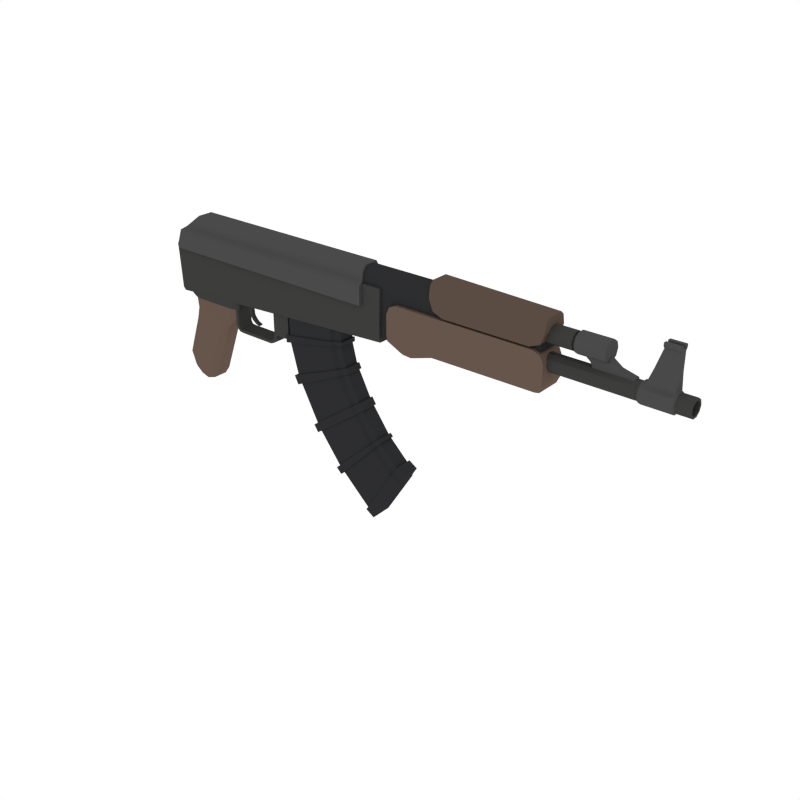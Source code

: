 # Source: AssaultRifle_3.blend  (saved by Blender 2.79.0; exported with 4.5.12 LTS)
import bpy
from mathutils import Matrix  # noqa: F401  (used for matrix-valued properties, if any)

bpy.ops.wm.read_factory_settings(use_empty=True)
scene = bpy.context.scene
scene.name = 'Scene'

# ---- collections
col_collection_1 = bpy.data.collections.new('Collection 1'); scene.collection.children.link(col_collection_1)

# ---- materials (node trees are filled in below, after node groups)
mat_wood = bpy.data.materials.new('Wood')
mat_wood.alpha_threshold = 0.0
mat_wood.diffuse_color = (0.1329, 0.09003, 0.0684, 1.0)
mat_wood.roughness = 0.5
mat_black = bpy.data.materials.new('Black')
mat_black.alpha_threshold = 0.0
mat_black.diffuse_color = (0.02697, 0.02748, 0.0291, 1.0)
mat_black.roughness = 0.5
mat_darkmetal = bpy.data.materials.new('DarkMetal')
mat_darkmetal.alpha_threshold = 0.0
mat_darkmetal.diffuse_color = (0.047, 0.04696, 0.04579, 1.0)
mat_darkmetal.roughness = 0.5
mat_metal = bpy.data.materials.new('Metal')
mat_metal.alpha_threshold = 0.0
mat_metal.diffuse_color = (0.06663, 0.06848, 0.067, 1.0)
mat_metal.roughness = 0.5
mat_darkwood = bpy.data.materials.new('DarkWood')
mat_darkwood.alpha_threshold = 0.0
mat_darkwood.diffuse_color = (0.1025, 0.07205, 0.05519, 1.0)
mat_darkwood.roughness = 0.5

# ---- material node trees

# ---- world
world_world = bpy.data.worlds.new('World'); scene.world = world_world
world_world.color = (1.0, 1.0, 1.0)
world_world.use_sun_shadow = False
world_world.sun_shadow_jitter_overblur = 0.0
world_world.cycles.sampling_method = 'NONE'
world_world.cycles.sample_map_resolution = 256

# ---- meshes
me_cube_138 = bpy.data.meshes.new('Cube.138')
me_cube_138.from_pydata([(1.455, 0.07841, 0.7323), (1.455, -0.07841, 0.7323), (1.329, 0.09801, 0.6097), (1.329, -0.09801, 0.6097), (-0.1764, 0.07841, 0.6313), (-0.1764, -0.07841, 0.6313), (1.453, 0.07841, 0.6091), (1.453, -0.07841, 0.6091), (-0.002769, 0.07841, 0.7323), (-0.002769, -0.07841, 0.7323), (0.00364, -0.07841, 0.6313), (0.00364, 0.07841, 0.6313), (0.7471, -0.06159, 0.4268), (0.7471, 0.06159, 0.4268), (1.143, 0.04867, 0.4268), (1.143, -0.04867, 0.4268), (0.753, -0.06159, 0.2217), (0.753, 0.06158, 0.2217), (1.14, 0.04867, 0.3018), (1.14, -0.04867, 0.3018), (0.8067, -0.06159, 0.02483), (0.8067, 0.06158, 0.02483), (1.173, 0.04867, 0.1728), (1.173, -0.04867, 0.1728), (1.339, -0.06159, -0.6782), (1.339, 0.06158, -0.6782), (1.548, 0.04867, -0.3423), (1.548, -0.04867, -0.3423), (1.322, 0.06237, 0.4453), (1.322, -0.06237, 0.4453), (1.501, 0.06237, 0.4453), (1.501, -0.06237, 0.4453), (2.46, 0.06237, 0.4453), (2.46, -0.06237, 0.4453), (1.322, 0.06237, 0.6551), (1.322, -0.06237, 0.6551), (1.501, 0.06237, 0.6551), (1.501, -0.06237, 0.6551), (2.46, 0.06237, 0.6551), (2.46, -0.06237, 0.6551), (1.795, -0.08368, 0.667), (1.795, 0.08368, 0.667), (0.2811, 0.05223, 0.1995), (0.2811, -0.05223, 0.1995), (0.2811, -0.05223, 0.3602), (0.2811, 0.05223, 0.3602), (0.3004, 0.05223, 0.1995), (0.3004, -0.05223, 0.1995), (0.3004, -0.05223, 0.3602), (0.3004, 0.05223, 0.3602), (0.2913, 0.05223, 0.1753), (0.2913, -0.05223, 0.1753), (0.3068, 0.05223, 0.1866), (0.3068, -0.05223, 0.1866), (0.3101, 0.05223, 0.1611), (0.3101, -0.05223, 0.1611), (0.3123, 0.05223, 0.1802), (0.3123, -0.05223, 0.1802), (0.3347, 0.05223, 0.1583), (0.3347, -0.05223, 0.1583), (0.3347, 0.05223, 0.1775), (0.3347, -0.05223, 0.1775), (0.5746, 0.05223, 0.1583), (0.5746, -0.05223, 0.1583), (0.5746, 0.05223, 0.1775), (0.5746, -0.05223, 0.1775), (0.5994, 0.05223, 0.1679), (0.5994, -0.05223, 0.1679), (0.5896, 0.05223, 0.1845), (0.5896, -0.05223, 0.1845), (0.6239, 0.05223, 0.1967), (0.6239, -0.05223, 0.1967), (0.6051, 0.05223, 0.2011), (0.6051, -0.05223, 0.2011), (0.6268, 0.05223, 0.2242), (0.6268, -0.05223, 0.2242), (0.6081, 0.05223, 0.2242), (0.6081, -0.05223, 0.2242), (0.6268, 0.05223, 0.3752), (0.6268, -0.05223, 0.3752), (0.6081, 0.05223, 0.3752), (0.6081, -0.05223, 0.3752), (0.7259, 0.05223, 0.3752), (0.7259, -0.05223, 0.3752), (0.7259, 0.05223, 0.2475), (0.7026, 0.05223, 0.2242), (0.7026, -0.05223, 0.2242), (0.7259, -0.05223, 0.2475), (0.3424, 0.01258, 0.3638), (0.3424, -0.01258, 0.3638), (0.419, 0.01258, 0.3638), (0.419, -0.01258, 0.3638), (0.3424, 0.01258, 0.3378), (0.3424, -0.01258, 0.3378), (0.3899, 0.01258, 0.3351), (0.3899, -0.01258, 0.3351), (0.3687, -0.01258, 0.3638), (0.3687, 0.01258, 0.3638), (0.3587, -0.01258, 0.3369), (0.3587, 0.01258, 0.3369), (0.3777, 0.01258, 0.312), (0.3777, -0.01258, 0.312), (0.3553, -0.01258, 0.3106), (0.3553, 0.01258, 0.3106), (0.3802, 0.01258, 0.2856), (0.3802, -0.01258, 0.2856), (0.3617, -0.01258, 0.2842), (0.3617, 0.01258, 0.2842), (0.3832, 0.01258, 0.271), (0.3832, -0.01258, 0.271), (0.3724, -0.01258, 0.2623), (0.3724, 0.01258, 0.2623), (0.3974, 0.01258, 0.2518), (0.3974, -0.01258, 0.2518), (0.3866, -0.01258, 0.2432), (0.3866, 0.01258, 0.2432), (0.4156, 0.01258, 0.2353), (0.4156, -0.01258, 0.2353), (0.4092, -0.01258, 0.2267), (0.4092, 0.01258, 0.2267), (0.4419, 0.01258, 0.2256), (0.4419, -0.01258, 0.2256), (0.4355, -0.01258, 0.217), (0.4355, 0.01258, 0.217), (1.329, 0.09801, 0.7196), (1.329, -0.09801, 0.7196), (1.329, -0.07154, 0.7442), (1.329, 0.07154, 0.7442), (-0.1362, -0.09801, 0.6097), (-0.1838, -0.07447, 0.6097), (-0.1838, 0.07447, 0.6097), (-0.1362, 0.09801, 0.6097), (-0.004898, 0.07154, 0.7861), (0.006646, 0.048, 0.8294), (-0.004898, -0.07154, 0.7861), (0.006646, -0.048, 0.8294), (1.329, 0.07154, 0.7861), (1.329, 0.048, 0.8294), (1.329, -0.048, 0.8294), (1.329, -0.07154, 0.7861), (-0.1433, 0.07447, 0.7196), (-0.09583, 0.09801, 0.7196), (-0.09583, -0.09801, 0.7196), (-0.1433, -0.07447, 0.7196), (-0.06216, 0.07154, 0.7442), (-0.1097, 0.048, 0.7442), (-0.1097, -0.048, 0.7442), (-0.06216, -0.07154, 0.7442), (-0.1455, -0.04918, 0.3376), (-0.1013, -0.07032, 0.3401), (-0.1013, 0.07032, 0.3401), (-0.1455, 0.04917, 0.3376), (0.3091, 0.04917, 0.3646), (0.275, 0.07032, 0.3613), (0.275, -0.07032, 0.3613), (0.3091, -0.04918, 0.3646), (-0.06842, -0.04532, 0.221), (-0.02526, -0.06482, 0.2228), (-0.02526, 0.06481, 0.2228), (-0.06842, 0.04532, 0.221), (0.2319, 0.06481, 0.2338), (0.2833, 0.04532, 0.236), (0.2833, -0.04532, 0.236), (0.2319, -0.06482, 0.2338), (-0.1782, -0.04532, -0.1098), (-0.14, -0.06482, -0.1217), (-0.14, 0.06481, -0.1217), (-0.1782, 0.04532, -0.1098), (0.06678, 0.04532, -0.1863), (0.0212, 0.06481, -0.172), (0.0212, -0.06482, -0.172), (0.06678, -0.04532, -0.1863), (-0.08753, 0.04532, 0.1453), (-0.04427, 0.06481, 0.1475), (-0.08753, -0.04532, 0.1453), (-0.04427, -0.06482, 0.1475), (0.1974, -0.04532, 0.16), (0.1454, -0.06482, 0.1574), (0.1974, 0.04532, 0.16), (0.1454, 0.06481, 0.1574), (-0.1482, -0.04532, -0.1916), (-0.09307, -0.04532, -0.2433), (-0.1138, -0.06482, -0.1931), (-0.1482, 0.04532, -0.1916), (-0.1138, 0.06481, -0.1931), (-0.09307, 0.04532, -0.2433), (-0.01644, 0.06481, -0.2218), (0.02788, 0.04532, -0.2378), (-0.03813, 0.04532, -0.2595), (-0.01644, -0.06482, -0.2218), (-0.03813, -0.04532, -0.2595), (0.02788, -0.04532, -0.2378), (-0.03359, -0.06482, 0.2964), (-0.07692, -0.04532, 0.2961), (0.2506, -0.06482, 0.2988), (0.2917, -0.04532, 0.299), (-0.07692, 0.04532, 0.2961), (-0.03359, 0.06481, 0.2964), (0.2917, 0.04532, 0.299), (0.2506, 0.06481, 0.2988), (-0.1588, -0.06687, 0.3204), (-0.1602, -0.07841, 0.3454), (-0.1602, 0.07841, 0.3454), (-0.1588, 0.06686, 0.3204), (1.449, 0.06686, 0.4183), (1.45, 0.07841, 0.4434), (1.45, -0.07841, 0.4434), (1.449, -0.06687, 0.4183), (0.01758, 0.07841, 0.3563), (0.01885, 0.06686, 0.3312), (0.01758, -0.07841, 0.3563), (0.01885, -0.06687, 0.3312), (1.507, 0.08368, 0.485), (1.507, 0.0599, 0.4334), (1.507, 0.07672, 0.4485), (1.507, -0.0599, 0.4334), (1.507, -0.08368, 0.485), (1.507, -0.07672, 0.4485), (2.438, 0.0599, 0.433), (2.49, 0.08368, 0.485), (2.475, 0.07672, 0.4484), (2.438, -0.0599, 0.433), (2.49, -0.08368, 0.485), (2.475, -0.07672, 0.4484), (1.795, 0.08368, 0.4798), (1.795, 0.0599, 0.4282), (1.795, 0.07672, 0.4433), (1.795, -0.0599, 0.4282), (1.795, -0.08368, 0.4798), (1.795, -0.07672, 0.4433), (1.507, 0.08368, 0.6048), (1.569, 0.08368, 0.667), (1.525, 0.08368, 0.6488), (1.569, -0.08368, 0.667), (1.507, -0.08368, 0.6048), (1.525, -0.08368, 0.6488), (2.427, 0.08368, 0.667), (2.49, 0.08368, 0.6048), (2.471, 0.08368, 0.6488), (2.49, -0.08368, 0.6048), (2.427, -0.08368, 0.667), (2.471, -0.08368, 0.6488), (1.793, 0.05228, 0.8612), (1.793, 0.08368, 0.7931), (1.793, 0.07449, 0.8413), (1.793, -0.08368, 0.7931), (1.793, -0.05228, 0.8612), (1.793, -0.07449, 0.8413), (2.49, -0.05228, 0.8419), (2.49, -0.08368, 0.7737), (2.49, -0.07449, 0.8219), (2.49, 0.08368, 0.7737), (2.49, 0.05228, 0.8419), (2.49, 0.07449, 0.8219), (1.322, 0.03066, 0.8213), (1.322, 0.06237, 0.7526), (1.322, 0.05308, 0.8012), (1.322, -0.06237, 0.7526), (1.322, -0.03066, 0.8213), (1.322, -0.05308, 0.8012), (1.501, 0.03066, 0.8213), (1.501, 0.06237, 0.7526), (1.501, 0.05308, 0.8012), (1.501, -0.06237, 0.7526), (1.501, -0.03066, 0.8213), (1.501, -0.05308, 0.8012), (2.46, 0.06237, 0.7526), (2.46, 0.03066, 0.8213), (2.46, 0.05308, 0.8012), (2.46, -0.03066, 0.8213), (2.46, -0.06237, 0.7526), (2.46, -0.05308, 0.8012), (0.3091, -0.04918, 0.3071), (0.2654, -0.07032, 0.3066), (0.2654, 0.07032, 0.3066), (0.3091, 0.04917, 0.3071), (-0.09604, -0.04918, 0.3017), (-0.04931, -0.07032, 0.3023), (-0.04931, 0.07032, 0.3023), (-0.09604, 0.04917, 0.3017), (1.087, 0.04867, 0.4268), (1.087, -0.04867, 0.4268), (1.086, 0.04867, 0.2905), (1.086, -0.04867, 0.2905), (1.122, 0.04867, 0.1521), (1.122, -0.04867, 0.1521), (1.519, 0.04867, -0.3894), (1.519, -0.04867, -0.3894), (1.069, 0.06158, 0.4268), (1.068, 0.06158, 0.2869), (1.105, 0.06158, 0.1453), (1.509, 0.06158, -0.4048), (1.069, -0.06159, 0.4268), (1.068, -0.06159, 0.2869), (1.105, -0.06159, 0.1453), (1.509, -0.06159, -0.4048), (1.329, -0.06737, -0.6939), (1.329, 0.06737, -0.6939), (1.515, 0.06737, -0.3949), (1.526, -0.05325, -0.378), (1.558, -0.05325, -0.3266), (1.558, 0.05325, -0.3266), (1.526, 0.05325, -0.378), (1.515, -0.06737, -0.3949), (1.385, -0.06737, -0.7285), (1.385, 0.06737, -0.7285), (1.571, 0.06737, -0.4295), (1.581, -0.05325, -0.4126), (1.613, -0.05325, -0.3611), (1.613, 0.05325, -0.3611), (1.581, 0.05325, -0.4126), (1.571, -0.06737, -0.4295), (1.12, -0.06159, -0.4747), (1.152, -0.06159, -0.505), (1.424, -0.04867, -0.2244), (1.408, -0.04867, -0.2079), (1.12, 0.06158, -0.4747), (1.152, 0.06158, -0.505), (1.424, 0.04867, -0.2244), (1.408, 0.04867, -0.2079), (1.368, 0.04867, -0.2452), (1.386, 0.04867, -0.2637), (1.368, -0.04867, -0.2452), (1.386, -0.04867, -0.2637), (1.355, 0.06158, -0.2575), (1.374, 0.06158, -0.2766), (1.355, -0.06159, -0.2575), (1.374, -0.06159, -0.2766), (1.271, -0.04867, -0.01737), (1.296, -0.04867, -0.05562), (1.296, 0.04867, -0.05562), (1.271, 0.04867, -0.01737), (0.9756, 0.06158, -0.2877), (0.9497, 0.06158, -0.2485), (0.9497, -0.06159, -0.2485), (0.9756, -0.06159, -0.2877), (1.226, -0.04867, -0.04974), (1.251, -0.04867, -0.08813), (1.226, 0.04867, -0.04974), (1.251, 0.04867, -0.08813), (1.211, 0.06158, -0.06038), (1.236, 0.06158, -0.09881), (1.211, -0.06159, -0.06038), (1.236, -0.06159, -0.09881), (0.8301, 0.06158, -0.022), (0.8301, -0.06159, -0.022), (1.188, -0.04867, 0.1424), (1.188, 0.04867, 0.1424), (1.138, -0.04867, 0.1194), (1.138, 0.04867, 0.1194), (1.121, 0.06158, 0.1118), (1.121, -0.06159, 0.1118), (1.141, 0.04867, 0.3268), (0.7518, 0.06158, 0.2627), (0.7518, -0.06159, 0.2627), (1.141, -0.04867, 0.3268), (1.086, -0.04867, 0.3178), (1.086, 0.04867, 0.3178), (1.068, 0.06158, 0.3148), (1.068, -0.06159, 0.3148), (0.7254, -0.06815, 0.2144), (0.7254, 0.06815, 0.2144), (1.074, 0.06815, 0.2865), (1.094, -0.05386, 0.2906), (1.154, -0.05386, 0.303), (1.154, 0.05386, 0.303), (1.154, 0.05386, 0.3306), (0.7241, -0.06815, 0.2598), (0.7796, -0.06815, 0.0162), (0.7796, 0.06815, 0.0162), (1.11, 0.06815, 0.1495), (1.129, -0.05386, 0.157), (1.185, -0.05386, 0.1799), (1.185, 0.05386, 0.1799), (0.8055, -0.06815, -0.03562), (1.201, 0.05386, 0.1463), (1.094, 0.05386, 0.2906), (1.074, -0.06815, 0.2865), (1.129, 0.05386, 0.157), (1.11, -0.06815, 0.1495), (1.094, -0.05386, 0.3207), (1.094, 0.05386, 0.3207), (1.074, 0.06815, 0.3175), (1.074, -0.06815, 0.3175), (1.099, -0.06815, -0.4926), (1.134, -0.06815, -0.5261), (1.435, -0.05386, -0.2156), (1.417, -0.05386, -0.1973), (1.099, 0.06815, -0.4926), (1.134, 0.06815, -0.5261), (1.435, 0.05386, -0.2156), (1.417, 0.05386, -0.1973), (1.373, 0.05386, -0.2387), (1.393, 0.05386, -0.2591), (1.373, -0.05386, -0.2387), (1.393, -0.05386, -0.2591), (1.358, 0.06815, -0.2523), (1.379, 0.06815, -0.2734), (1.358, -0.06815, -0.2523), (1.379, -0.06815, -0.2734), (1.281, -0.05386, -0.007143), (1.308, -0.05386, -0.04947), (1.308, 0.05386, -0.04948), (1.281, 0.05386, -0.007143), (0.9542, 0.06815, -0.3063), (0.9255, 0.06815, -0.2629), (0.9255, -0.06815, -0.2629), (0.9542, -0.06815, -0.3063), (1.231, -0.05386, -0.04297), (1.259, -0.05386, -0.08545), (1.231, 0.05386, -0.04297), (1.259, 0.05386, -0.08545), (1.214, 0.06815, -0.05475), (1.243, 0.06815, -0.09727), (1.214, -0.06815, -0.05475), (1.243, -0.06815, -0.09727), (0.8055, 0.06815, -0.03562), (1.201, -0.05386, 0.1463), (1.146, -0.05386, 0.1208), (1.146, 0.05386, 0.1208), (1.128, 0.06815, 0.1124), (1.128, -0.06815, 0.1124), (0.7241, 0.06815, 0.2598), (1.154, -0.05386, 0.3306), (2.458, 0.05157, 0.7415), (2.618, 0.05157, 0.7415), (2.458, 0.04172, 0.7111), (2.618, 0.04172, 0.7111), (2.458, 0.01593, 0.6924), (2.618, 0.01593, 0.6924), (2.458, -0.01593, 0.6924), (2.618, -0.01593, 0.6924), (2.458, -0.04172, 0.7111), (2.618, -0.04172, 0.7111), (2.458, -0.05157, 0.7415), (2.618, -0.05157, 0.7415), (2.458, -0.04172, 0.7718), (2.618, -0.04172, 0.7718), (2.458, -0.01593, 0.7905), (2.618, -0.01593, 0.7905), (2.458, 0.01593, 0.7905), (2.618, 0.01593, 0.7905), (2.458, 0.04172, 0.7718), (2.618, 0.04172, 0.7718), (2.618, 0.03471, 0.7162), (2.618, 0.04291, 0.7415), (2.618, 0.01326, 0.7006), (2.618, -0.01326, 0.7006), (2.618, -0.03471, 0.7162), (2.618, -0.04291, 0.7415), (2.618, -0.03471, 0.7667), (2.618, -0.01326, 0.7823), (2.618, 0.01326, 0.7823), (2.618, 0.03471, 0.7667), (2.635, 0.03471, 0.7162), (2.635, 0.04291, 0.7415), (2.635, 0.01326, 0.7006), (2.635, -0.01326, 0.7006), (2.635, -0.03471, 0.7162), (2.635, -0.04291, 0.7415), (2.635, -0.03471, 0.7667), (2.635, -0.01326, 0.7823), (2.635, 0.01326, 0.7823), (2.635, 0.03471, 0.7667), (2.635, 0.04809, 0.7065), (2.635, 0.05944, 0.7415), (2.635, 0.01837, 0.6849), (2.635, -0.01837, 0.6849), (2.635, -0.04809, 0.7065), (2.635, -0.05944, 0.7415), (2.635, -0.04809, 0.7764), (2.635, -0.01837, 0.798), (2.635, 0.01837, 0.798), (2.635, 0.04809, 0.7764), (2.804, 0.04809, 0.7065), (2.804, 0.05944, 0.7415), (2.804, 0.01837, 0.6849), (2.804, -0.01837, 0.6849), (2.804, -0.04809, 0.7065), (2.804, -0.05944, 0.7415), (2.804, -0.04809, 0.7764), (2.804, -0.01837, 0.798), (2.804, 0.01837, 0.798), (2.804, 0.04809, 0.7764), (2.458, 0.05157, 0.5913), (3.247, 0.05157, 0.5913), (2.458, 0.04172, 0.561), (3.247, 0.04172, 0.561), (2.458, 0.01593, 0.5422), (3.247, 0.01593, 0.5422), (2.458, -0.01593, 0.5422), (3.247, -0.01593, 0.5422), (2.458, -0.04172, 0.561), (3.247, -0.04172, 0.561), (2.458, -0.05157, 0.5913), (3.247, -0.05157, 0.5913), (2.458, -0.04172, 0.6216), (3.247, -0.04172, 0.6216), (2.458, -0.01593, 0.6403), (3.247, -0.01593, 0.6403), (2.458, 0.01593, 0.6403), (3.247, 0.01593, 0.6403), (2.458, 0.04172, 0.6216), (3.247, 0.04172, 0.6216), (3.247, 0.03871, 0.5913), (3.247, 0.03131, 0.5685), (3.247, 0.01196, 0.5545), (3.247, -0.01196, 0.5545), (3.247, -0.03131, 0.5685), (3.247, -0.03871, 0.5913), (3.247, -0.03131, 0.614), (3.247, -0.01196, 0.6281), (3.247, 0.01196, 0.6281), (3.247, 0.03131, 0.614), (2.804, 0.03871, 0.5913), (2.804, 0.03131, 0.5685), (2.804, 0.01196, 0.5545), (2.804, -0.01196, 0.5545), (2.804, -0.03131, 0.5685), (2.804, -0.03871, 0.5913), (2.804, -0.03131, 0.614), (2.804, -0.01196, 0.6281), (2.804, 0.01196, 0.6281), (2.804, 0.03131, 0.614), (2.975, 0.05157, 0.5913), (2.975, 0.04172, 0.561), (2.975, 0.01593, 0.5422), (2.975, -0.01593, 0.5422), (2.975, -0.04172, 0.561), (2.975, -0.05157, 0.5913), (2.975, -0.04172, 0.6216), (2.975, -0.01593, 0.6403), (2.975, 0.01593, 0.6403), (2.975, 0.04172, 0.6216), (3.165, 0.05157, 0.5913), (3.165, 0.04172, 0.561), (3.165, 0.01593, 0.5422), (3.165, -0.01593, 0.5422), (3.165, -0.04172, 0.561), (3.165, -0.05157, 0.5913), (3.165, -0.04172, 0.6216), (3.165, -0.01593, 0.6403), (3.165, 0.01593, 0.6403), (3.165, 0.04172, 0.6216), (3.156, 0.0496, 0.5553), (2.984, 0.0496, 0.5553), (3.156, 0.01894, 0.533), (2.984, 0.01894, 0.533), (3.156, -0.01894, 0.533), (2.984, -0.01894, 0.533), (3.156, -0.0496, 0.5553), (2.984, -0.0496, 0.5553), (3.156, -0.0613, 0.5913), (2.984, -0.0613, 0.5913), (3.156, -0.0496, 0.6273), (2.984, -0.0496, 0.6273), (3.156, -0.01894, 0.6496), (2.984, -0.01894, 0.6496), (3.156, 0.01894, 0.6496), (2.984, 0.01894, 0.6496), (3.156, 0.0496, 0.6273), (2.984, 0.0496, 0.6273), (2.984, 0.0613, 0.5913), (3.156, 0.0613, 0.5913), (2.999, 0.03378, 0.632), (3.157, 0.03378, 0.632), (2.999, -0.03378, 0.632), (3.157, -0.03378, 0.632), (3.157, -0.01902, 0.8419), (3.157, 0.01902, 0.8419), (3.07, -0.01902, 0.8419), (3.07, 0.01902, 0.8419), (3.157, -0.02989, 0.8552), (3.157, 0.02989, 0.8552), (3.07, -0.02989, 0.8552), (3.07, 0.02989, 0.8552), (3.157, -0.02989, 0.8552), (3.157, 0.02989, 0.8552), (3.07, -0.02989, 0.8552), (3.07, 0.02989, 0.8552), (3.157, 0.02039, 0.7369), (3.035, 0.02039, 0.7369), (3.035, -0.02038, 0.7369), (3.157, -0.02038, 0.7369), (3.157, -0.009962, 0.8552), (3.157, 0.009962, 0.8552), (3.07, -0.009962, 0.8552), (3.07, 0.009962, 0.8552), (3.157, 0.009962, 0.8728), (3.157, 0.02989, 0.8728), (3.157, -0.02989, 0.8728), (3.07, -0.02989, 0.8728), (3.07, 0.02989, 0.8728), (3.07, 0.009962, 0.8728), (3.157, -0.009962, 0.8728), (3.07, -0.009962, 0.8728), (2.654, 0.01837, 0.7088), (2.654, -0.01837, 0.7088), (2.806, 0.01837, 0.7088), (2.806, -0.01837, 0.7088), (2.707, -0.01837, 0.6664), (2.707, 0.01837, 0.6664), (2.86, -0.01837, 0.6704), (2.86, 0.01837, 0.6704), (2.735, -0.01837, 0.6166), (2.735, 0.01837, 0.6166), (2.947, -0.01837, 0.6481), (2.947, 0.01837, 0.6481), (2.751, -0.01837, 0.6079), (2.751, 0.01837, 0.6079), (2.953, -0.01837, 0.6107), (2.953, 0.01837, 0.6107), (1.602, -0.08368, 0.667), (1.656, -0.08368, 0.667), (1.656, 0.08368, 0.667), (1.602, 0.08368, 0.667), (1.602, 0.08368, 0.4409), (1.656, 0.08368, 0.4369), (1.656, 0.0599, 0.3853), (1.602, 0.0599, 0.3893), (1.602, 0.07672, 0.4044), (1.656, 0.07672, 0.4004), (1.602, -0.0599, 0.3893), (1.656, -0.0599, 0.3853), (1.656, -0.08368, 0.4369), (1.602, -0.08368, 0.4409), (1.602, -0.07672, 0.4044), (1.656, -0.07672, 0.4004), (1.793, -0.08368, 0.7642), (1.878, -0.08368, 0.6792), (1.818, -0.08368, 0.7041), (1.878, 0.08368, 0.6792), (1.793, 0.08368, 0.7642), (1.818, 0.08368, 0.7041), (2.405, -0.08368, 0.6792), (2.49, -0.08368, 0.7642), (2.465, -0.08368, 0.7041), (2.49, 0.08368, 0.7642), (2.405, 0.08368, 0.6792), (2.465, 0.08368, 0.7041)], [], [(6, 0, 1, 7), (11, 8, 0, 6), (208, 11, 6, 205), (8, 9, 1, 0), (128, 3, 125, 142), (127, 144, 132, 136), (147, 126, 139, 134), (133, 135, 138, 137), (126, 127, 136, 137, 138, 139), (140, 143, 146, 145), (9, 10, 7, 1), (10, 210, 206, 7), (211, 209, 204, 207), (5, 201, 210, 10), (204, 205, 6, 7, 206, 207), (11, 10, 9, 8), (202, 203, 200, 201, 5, 4), (202, 4, 11, 208), (4, 5, 10, 11), (273, 277, 192, 194), (170, 165, 182, 189), (193, 196, 159, 156), (163, 157, 175, 177), (164, 167, 183, 180), (161, 162, 176, 178), (181, 185, 188, 190), (168, 171, 191, 187), (178, 176, 171, 168), (174, 172, 167, 164), (158, 160, 179, 173), (197, 199, 160, 158), (198, 195, 162, 161), (194, 192, 157, 163), (173, 179, 169, 166), (166, 169, 186, 184), (177, 175, 165, 170), (281, 15, 14, 280), (330, 339, 411, 402), (338, 331, 403, 410), (348, 346, 417, 418), (355, 356, 380, 423), (295, 24, 296, 303), (257, 35, 37, 263), (263, 37, 39, 270), (34, 255, 261, 36), (29, 28, 30, 31), (35, 29, 31, 37), (36, 261, 266, 38), (31, 30, 32, 33), (37, 31, 33, 39), (38, 266, 268, 267, 269, 271, 270, 39), (32, 38, 39, 33), (28, 34, 36, 30), (260, 264, 269, 267), (30, 36, 38, 32), (215, 213, 619, 622), (227, 225, 218, 221), (40, 228, 222, 239, 241, 240), (229, 627, 623, 227), (226, 621, 617, 224), (613, 624, 228, 40), (40, 41, 614, 613), (219, 237, 239, 222), (240, 236, 41, 40), (224, 41, 236, 238, 237, 219), (233, 235, 234, 216, 625, 612), (212, 230, 232, 231, 615, 616), (628, 630, 629, 634, 636, 635, 249, 245), (635, 637, 251, 253, 252, 248, 250, 249), (637, 639, 638, 631, 633, 632, 243, 251), (248, 252, 242, 246), (275, 272, 195, 198), (156, 159, 172, 174), (148, 149, 154, 155, 152, 153, 150, 151), (278, 274, 199, 197), (45, 42, 43, 44), (49, 48, 47, 46), (42, 45, 49, 46), (46, 47, 53, 52), (45, 44, 48, 49), (44, 43, 47, 48), (53, 51, 55, 57), (43, 42, 50, 51), (42, 46, 52, 50), (47, 43, 51, 53), (54, 56, 60, 58), (52, 53, 57, 56), (50, 52, 56, 54), (51, 50, 54, 55), (61, 59, 63, 65), (55, 54, 58, 59), (57, 55, 59, 61), (56, 57, 61, 60), (64, 65, 69, 68), (60, 61, 65, 64), (58, 60, 64, 62), (59, 58, 62, 63), (66, 68, 72, 70), (62, 64, 68, 66), (63, 62, 66, 67), (65, 63, 67, 69), (73, 71, 75, 77), (67, 66, 70, 71), (69, 67, 71, 73), (68, 69, 73, 72), (74, 76, 80, 78), (72, 73, 77, 76), (70, 72, 76, 74), (71, 70, 74, 75), (79, 78, 80, 81), (78, 79, 83, 82), (77, 75, 79, 81), (76, 77, 81, 80), (74, 78, 82, 84, 85), (79, 75, 86, 87, 83), (87, 84, 82, 83), (84, 87, 86, 85), (75, 74, 85, 86), (97, 96, 91, 90), (95, 101, 100, 94), (97, 99, 92, 88), (91, 95, 94, 90), (96, 98, 95, 91), (88, 92, 93, 89), (89, 93, 98, 96), (90, 94, 99, 97), (92, 99, 98, 93), (88, 89, 96, 97), (103, 107, 106, 102), (98, 102, 101, 95), (94, 100, 103, 99), (99, 103, 102, 98), (104, 108, 111, 107), (102, 106, 105, 101), (100, 104, 107, 103), (101, 105, 104, 100), (108, 112, 115, 111), (105, 109, 108, 104), (107, 111, 110, 106), (106, 110, 109, 105), (115, 119, 118, 114), (109, 113, 112, 108), (111, 115, 114, 110), (110, 114, 113, 109), (116, 120, 123, 119), (114, 118, 117, 113), (112, 116, 119, 115), (113, 117, 116, 112), (123, 120, 121, 122), (117, 121, 120, 116), (119, 123, 122, 118), (118, 122, 121, 117), (3, 2, 124, 125), (2, 131, 141, 124), (130, 131, 2, 3, 128, 129), (145, 146, 135, 133), (125, 124, 127, 126), (124, 141, 144, 127), (142, 125, 126, 147), (133, 137, 136, 132), (138, 135, 134, 139), (145, 133, 132, 144), (147, 134, 135, 146), (130, 140, 141, 131), (128, 142, 143, 129), (140, 145, 144, 141), (142, 147, 146, 143), (130, 129, 143, 140), (180, 181, 182), (183, 184, 185), (186, 187, 188), (189, 190, 191), (193, 156, 157, 192), (272, 155, 154, 273), (197, 158, 159, 196), (274, 153, 152, 275), (173, 166, 167, 172), (175, 157, 156, 174), (177, 170, 171, 176), (179, 160, 161, 178), (158, 173, 172, 159), (165, 175, 174, 164), (163, 177, 176, 162), (169, 179, 178, 168), (180, 183, 185, 181), (188, 185, 184, 186), (181, 190, 189, 182), (187, 191, 190, 188), (170, 189, 191, 171), (186, 169, 168, 187), (183, 167, 166, 184), (164, 180, 182, 165), (276, 193, 192, 277), (162, 195, 194, 163), (278, 197, 196, 279), (160, 199, 198, 161), (276, 279, 196, 193), (209, 203, 202, 208), (211, 207, 206, 210), (204, 209, 208, 205), (200, 211, 210, 201), (200, 203, 209, 211), (221, 218, 220, 223), (223, 220, 219, 222), (623, 618, 225, 227), (225, 618, 621, 226), (228, 624, 627, 229), (619, 213, 214, 620), (620, 214, 212, 616), (625, 216, 217, 626), (626, 217, 215, 622), (218, 225, 226, 220), (220, 226, 224, 219), (222, 228, 229, 223), (223, 229, 227, 221), (617, 614, 41, 224), (236, 240, 241, 238), (238, 241, 239, 237), (230, 234, 235, 232), (232, 235, 233, 231), (212, 214, 213, 215, 217, 216, 234, 230), (245, 249, 250, 247), (247, 250, 248, 246), (242, 252, 253, 244), (244, 253, 251, 243), (634, 629, 631, 638), (257, 263, 265, 259), (259, 265, 264, 258), (261, 255, 256, 262), (262, 256, 254, 260), (260, 267, 268, 262), (262, 268, 266, 261), (263, 270, 271, 265), (265, 271, 269, 264), (254, 258, 264, 260), (148, 151, 279, 276), (150, 278, 279, 151), (148, 276, 277, 149), (199, 274, 275, 198), (195, 272, 273, 194), (150, 153, 274, 278), (152, 155, 272, 275), (154, 149, 277, 273), (286, 26, 301, 302), (327, 323, 395, 399), (322, 326, 398, 394), (292, 281, 280, 288), (12, 292, 288, 13), (335, 343, 415, 407), (291, 286, 302, 298), (314, 318, 390, 386), (298, 302, 310, 306), (296, 297, 305, 304), (300, 299, 307, 308), (27, 287, 299, 300), (24, 25, 297, 296), (287, 295, 303, 299), (26, 27, 300, 301), (25, 291, 298, 297), (307, 310, 309, 308), (311, 306, 310, 307), (304, 305, 306, 311), (299, 303, 311, 307), (301, 300, 308, 309), (297, 298, 306, 305), (303, 296, 304, 311), (302, 301, 309, 310), (342, 334, 406, 414), (321, 286, 291, 325), (319, 315, 387, 391), (323, 287, 27, 314), (349, 350, 420, 419), (314, 27, 26, 318), (358, 357, 381, 382), (313, 24, 295, 327), (22, 23, 372, 373), (327, 295, 287, 323), (23, 285, 371, 372), (318, 26, 286, 321), (332, 335, 407, 404), (325, 291, 25, 317), (21, 290, 370, 369), (334, 333, 405, 406), (343, 326, 322, 337), (318, 321, 393, 390), (341, 324, 316, 332), (20, 21, 369, 368), (339, 320, 324, 341), (350, 344, 416, 420), (337, 322, 315, 329), (353, 358, 382, 422), (316, 312, 335, 332), (320, 319, 391, 392), (335, 312, 326, 343), (344, 345, 374, 416), (319, 320, 339, 330), (357, 352, 366, 381), (329, 315, 319, 330), (337, 329, 401, 409), (351, 342, 336, 348), (328, 336, 408, 400), (350, 340, 333, 344), (351, 348, 418, 421), (349, 338, 340, 350), (356, 359, 383, 380), (348, 336, 328, 346), (321, 325, 397, 393), (334, 342, 351, 345), (19, 18, 365, 364), (331, 338, 349, 347), (324, 320, 392, 396), (346, 328, 331, 347), (283, 19, 364, 363), (344, 333, 334, 345), (293, 294, 285, 283), (289, 290, 21, 17), (283, 285, 23, 19), (282, 284, 290, 289), (18, 22, 284, 282), (19, 23, 22, 18), (17, 21, 20, 16), (16, 20, 294, 293), (292, 359, 356, 281), (288, 358, 353, 13), (280, 357, 358, 288), (281, 356, 355, 15), (15, 355, 352, 14), (13, 353, 354, 12), (12, 354, 359, 292), (14, 352, 357, 280), (381, 366, 365, 376), (383, 367, 360, 377), (367, 422, 361, 360), (366, 423, 364, 365), (423, 380, 363, 364), (382, 381, 376, 362), (422, 382, 362, 361), (380, 383, 377, 363), (394, 398, 399, 395), (388, 396, 397, 389), (387, 394, 395, 386), (396, 392, 393, 397), (392, 391, 390, 393), (391, 387, 386, 390), (384, 388, 389, 385), (398, 384, 385, 399), (408, 414, 415, 409), (405, 412, 413, 404), (412, 410, 411, 413), (400, 408, 409, 401), (406, 405, 404, 407), (414, 406, 407, 415), (410, 403, 402, 411), (403, 400, 401, 402), (371, 379, 421, 418), (369, 370, 420, 416), (370, 378, 419, 420), (372, 371, 418, 417), (379, 368, 374, 421), (378, 373, 375, 419), (373, 372, 417, 375), (368, 369, 416, 374), (312, 316, 388, 384), (317, 313, 385, 389), (336, 342, 414, 408), (18, 282, 376, 365), (316, 324, 396, 388), (282, 289, 362, 376), (293, 283, 363, 377), (325, 317, 389, 397), (343, 337, 409, 415), (352, 355, 423, 366), (345, 351, 421, 374), (290, 284, 378, 370), (331, 328, 400, 403), (284, 22, 373, 378), (329, 330, 402, 401), (285, 294, 379, 371), (326, 312, 384, 398), (333, 340, 412, 405), (313, 327, 399, 385), (315, 322, 394, 387), (341, 332, 404, 413), (354, 353, 422, 367), (347, 349, 419, 375), (323, 314, 386, 395), (16, 293, 377, 360), (17, 16, 360, 361), (340, 338, 410, 412), (289, 17, 361, 362), (294, 20, 368, 379), (339, 341, 413, 411), (359, 354, 367, 383), (346, 347, 375, 417), (317, 25, 24, 313), (424, 425, 427, 426), (426, 427, 429, 428), (428, 429, 431, 430), (430, 431, 433, 432), (432, 433, 435, 434), (434, 435, 437, 436), (436, 437, 439, 438), (438, 439, 441, 440), (439, 437, 450, 451), (440, 441, 443, 442), (442, 443, 425, 424), (424, 426, 428, 430, 432, 434, 436, 438, 440, 442), (452, 451, 461, 462), (437, 435, 449, 450), (435, 433, 448, 449), (433, 431, 447, 448), (427, 425, 445, 444), (431, 429, 446, 447), (429, 427, 444, 446), (425, 443, 453, 445), (443, 441, 452, 453), (441, 439, 451, 452), (459, 458, 468, 469), (449, 448, 458, 459), (446, 444, 454, 456), (453, 452, 462, 463), (450, 449, 459, 460), (447, 446, 456, 457), (445, 453, 463, 455), (451, 450, 460, 461), (448, 447, 457, 458), (444, 445, 455, 454), (466, 464, 474, 476), (456, 454, 464, 466), (463, 462, 472, 473), (460, 459, 469, 470), (457, 456, 466, 467), (455, 463, 473, 465), (461, 460, 470, 471), (458, 457, 467, 468), (454, 455, 465, 464), (462, 461, 471, 472), (474, 475, 483, 482, 481, 480, 479, 478, 477, 476), (473, 472, 482, 483), (470, 469, 479, 480), (467, 466, 476, 477), (465, 473, 483, 475), (471, 470, 480, 481), (468, 467, 477, 478), (464, 465, 475, 474), (472, 471, 481, 482), (469, 468, 478, 479), (534, 485, 487, 535), (535, 487, 489, 536), (536, 489, 491, 537), (537, 491, 493, 538), (538, 493, 495, 539), (539, 495, 497, 540), (540, 497, 499, 541), (541, 499, 501, 542), (542, 501, 503, 543), (543, 503, 485, 534), (484, 486, 488, 490, 492, 494, 496, 498, 500, 502), (485, 503, 513, 504), (503, 501, 512, 513), (501, 499, 511, 512), (499, 497, 510, 511), (497, 495, 509, 510), (495, 493, 508, 509), (493, 491, 507, 508), (487, 485, 504, 505), (491, 489, 506, 507), (489, 487, 505, 506), (511, 510, 520, 521), (508, 507, 517, 518), (505, 504, 514, 515), (512, 511, 521, 522), (509, 508, 518, 519), (506, 505, 515, 516), (513, 512, 522, 523), (510, 509, 519, 520), (507, 506, 516, 517), (504, 513, 523, 514), (515, 514, 523, 522, 521, 520, 519, 518, 517, 516), (502, 533, 524, 484), (500, 532, 533, 502), (498, 531, 532, 500), (496, 530, 531, 498), (494, 529, 530, 496), (492, 528, 529, 494), (490, 527, 528, 492), (488, 526, 527, 490), (486, 525, 526, 488), (484, 524, 525, 486), (530, 529, 553, 555), (537, 538, 550, 548), (531, 530, 555, 557), (538, 539, 552, 550), (532, 531, 557, 559), (539, 540, 554, 552), (525, 524, 562, 545), (533, 532, 559, 561), (540, 541, 556, 554), (526, 525, 545, 547), (561, 560, 563, 562), (559, 558, 560, 561), (557, 556, 558, 559), (555, 554, 556, 557), (553, 552, 554, 555), (551, 550, 552, 553), (549, 548, 550, 551), (547, 546, 548, 549), (545, 544, 546, 547), (562, 563, 544, 545), (536, 537, 548, 546), (529, 528, 551, 553), (543, 534, 563, 560), (535, 536, 546, 544), (528, 527, 549, 551), (542, 543, 560, 558), (534, 535, 544, 563), (527, 526, 547, 549), (541, 542, 558, 556), (524, 533, 561, 562), (567, 565, 580, 583), (569, 571, 575, 573), (582, 583, 568, 570), (580, 581, 571, 569), (564, 566, 582, 581), (566, 567, 583, 582), (570, 568, 572, 574), (578, 576, 590, 591), (574, 572, 576, 578), (573, 575, 579, 577), (572, 573, 577, 585, 584, 576), (579, 587, 593, 592), (586, 584, 585, 587), (571, 570, 574, 575), (568, 569, 573, 572), (575, 574, 578, 586, 587, 579), (581, 582, 570, 571), (583, 580, 569, 568), (566, 564, 565, 567), (565, 564, 581, 580), (593, 588, 589, 592), (591, 590, 594, 595), (584, 586, 595, 594), (577, 579, 592, 589), (586, 578, 591, 595), (585, 577, 589, 588), (576, 584, 594, 590), (587, 585, 588, 593), (597, 599, 598, 596), (600, 601, 605, 604), (596, 598, 603, 601), (597, 596, 601, 600), (599, 597, 600, 602), (598, 599, 602, 603), (606, 604, 608, 610), (602, 600, 604, 606), (603, 602, 606, 607), (601, 603, 607, 605), (608, 609, 611, 610), (607, 606, 610, 611), (605, 607, 611, 609), (604, 605, 609, 608), (615, 612, 613, 614), (621, 618, 619, 620), (617, 621, 620, 616), (627, 624, 625, 626), (623, 627, 626, 622), (614, 617, 616, 615), (618, 623, 622, 619), (624, 613, 612, 625), (612, 615, 231, 233), (631, 629, 630, 633), (633, 630, 628, 632), (637, 635, 636, 639), (639, 636, 634, 638), (632, 628, 245, 247, 246, 242, 244, 243)])
me_cube_138.polygons.foreach_set('material_index', [2, 2, 2, 2, 3, 3, 3, 3, 3, 3, 2, 2, 2, 2, 2, 2, 2, 2, 2, 2, 0, 0, 0, 0, 0, 0, 0, 0, 0, 0, 0, 0, 0, 0, 0, 0, 1, 1, 1, 1, 1, 1, 1, 1, 1, 1, 1, 1, 1, 1, 1, 1, 1, 1, 1, 0, 0, 0, 0, 0, 0, 0, 0, 0, 0, 0, 0, 4, 4, 4, 4, 2, 0, 2, 2, 2, 2, 2, 2, 2, 2, 2, 2, 2, 2, 2, 2, 2, 2, 2, 2, 2, 2, 2, 2, 2, 2, 2, 2, 2, 2, 2, 2, 2, 2, 2, 2, 2, 2, 2, 2, 2, 2, 2, 2, 2, 2, 2, 2, 2, 2, 2, 2, 2, 2, 2, 2, 2, 2, 2, 2, 2, 2, 2, 2, 2, 2, 2, 2, 2, 2, 2, 2, 2, 2, 2, 2, 2, 2, 2, 2, 2, 3, 3, 3, 3, 3, 3, 3, 3, 3, 3, 3, 3, 3, 3, 3, 3, 0, 0, 0, 0, 0, 2, 0, 2, 0, 0, 0, 0, 0, 0, 0, 0, 0, 0, 0, 0, 0, 0, 0, 0, 2, 0, 2, 0, 2, 2, 2, 2, 2, 2, 0, 0, 0, 0, 0, 0, 0, 0, 0, 0, 0, 0, 0, 0, 0, 0, 0, 0, 0, 4, 4, 4, 4, 4, 1, 1, 1, 1, 1, 1, 1, 1, 1, 2, 2, 2, 2, 2, 2, 2, 2, 1, 1, 1, 1, 1, 1, 1, 1, 1, 1, 1, 1, 1, 1, 1, 1, 1, 1, 1, 1, 1, 1, 1, 1, 1, 1, 1, 1, 1, 1, 1, 1, 1, 1, 1, 1, 1, 1, 1, 1, 1, 1, 1, 1, 1, 1, 1, 1, 1, 1, 1, 1, 1, 1, 1, 1, 1, 1, 1, 1, 1, 1, 1, 1, 1, 1, 1, 1, 1, 1, 1, 1, 1, 1, 1, 1, 1, 1, 1, 1, 1, 1, 1, 1, 1, 1, 1, 1, 1, 1, 1, 1, 1, 1, 1, 1, 1, 1, 1, 1, 1, 1, 1, 1, 1, 1, 1, 1, 1, 1, 1, 1, 1, 1, 1, 1, 1, 1, 1, 1, 1, 1, 1, 1, 1, 1, 1, 1, 1, 1, 1, 1, 1, 1, 1, 1, 1, 1, 1, 1, 1, 1, 1, 1, 1, 1, 1, 1, 1, 1, 1, 1, 2, 2, 2, 2, 2, 2, 2, 2, 2, 2, 2, 2, 2, 2, 2, 2, 2, 2, 2, 2, 2, 2, 3, 2, 2, 2, 2, 2, 2, 2, 2, 2, 3, 3, 3, 3, 3, 3, 3, 3, 3, 3, 3, 3, 3, 3, 3, 3, 3, 3, 3, 3, 2, 2, 2, 2, 2, 2, 2, 2, 2, 2, 2, 2, 2, 2, 2, 2, 2, 2, 2, 2, 2, 2, 2, 2, 2, 2, 2, 2, 2, 2, 2, 2, 2, 2, 2, 2, 2, 2, 2, 2, 2, 2, 3, 3, 3, 3, 3, 3, 3, 3, 3, 3, 3, 3, 3, 3, 3, 3, 3, 3, 3, 3, 3, 3, 3, 3, 3, 3, 3, 3, 3, 3, 3, 3, 3, 3, 3, 3, 3, 3, 3, 3, 3, 3, 3, 3, 3, 3, 3, 3, 2, 3, 3, 3, 3, 3, 3, 3, 3, 3, 3, 3, 3, 3, 3, 3, 3, 3, 3, 3, 3, 3, 3, 3, 0, 0, 0, 0, 0, 0, 0, 0, 0, 4, 4, 4, 4, 4])
me_cube_138.materials.append(mat_wood)
me_cube_138.materials.append(mat_black)
me_cube_138.materials.append(mat_darkmetal)
me_cube_138.materials.append(mat_metal)
me_cube_138.materials.append(mat_darkwood)
me_cube_138.use_remesh_preserve_volume = False
me_cube_138.use_remesh_preserve_attributes = False
me_cube_138.use_mirror_vertex_groups = False
me_cube_138.update()

# ---- objects
ob_assaultrifle_3 = bpy.data.objects.new('AssaultRifle_3', me_cube_138)

# ---- transforms, parenting, visibility, modifiers, constraints
ob_assaultrifle_3.location = (0.0, 0.0, 0.0)
ob_assaultrifle_3.lineart.crease_threshold = 0.0

# ---- collection membership
col_collection_1.objects.link(ob_assaultrifle_3)

# ---- scene / render settings (as saved in the file)
scene.frame_start = 1; scene.frame_end = 250; scene.frame_set(0)
scene.render.engine = 'CYCLES'
scene.render.resolution_x = 1000
scene.render.resolution_y = 1000
scene.render.dither_intensity = 0.0
scene.cycles.samples = 200
scene.cycles.sampling_pattern = 'TABULATED_SOBOL'
scene.cycles.light_sampling_threshold = 0.0
scene.cycles.use_adaptive_sampling = False
scene.cycles.use_light_tree = False
scene.cycles.caustics_reflective = False
scene.cycles.caustics_refractive = False
scene.cycles.blur_glossy = 0.0
scene.cycles.max_bounces = 2
scene.cycles.pixel_filter_type = 'GAUSSIAN'
scene.cycles.sample_clamp_indirect = 0.0
scene.view_settings.view_transform = 'Standard'
bpy.context.view_layer.update()

# ---- added for rendering (the .blend has no active camera): camera
cam_auto = bpy.data.cameras.new('AutoCamera')
cam_auto.lens = 50.0
cam_auto.sensor_width = 36.0
cam_auto.clip_end = 1000.0
ob_auto_camera = bpy.data.objects.new('AutoCamera', cam_auto)
scene.collection.objects.link(ob_auto_camera)
ob_auto_camera.location = (5.03982, -4.20961, 2.87856)
ob_auto_camera.rotation_euler = (1.09748, -7.21219e-08, 0.694738)
scene.camera = ob_auto_camera
bpy.context.view_layer.update()
